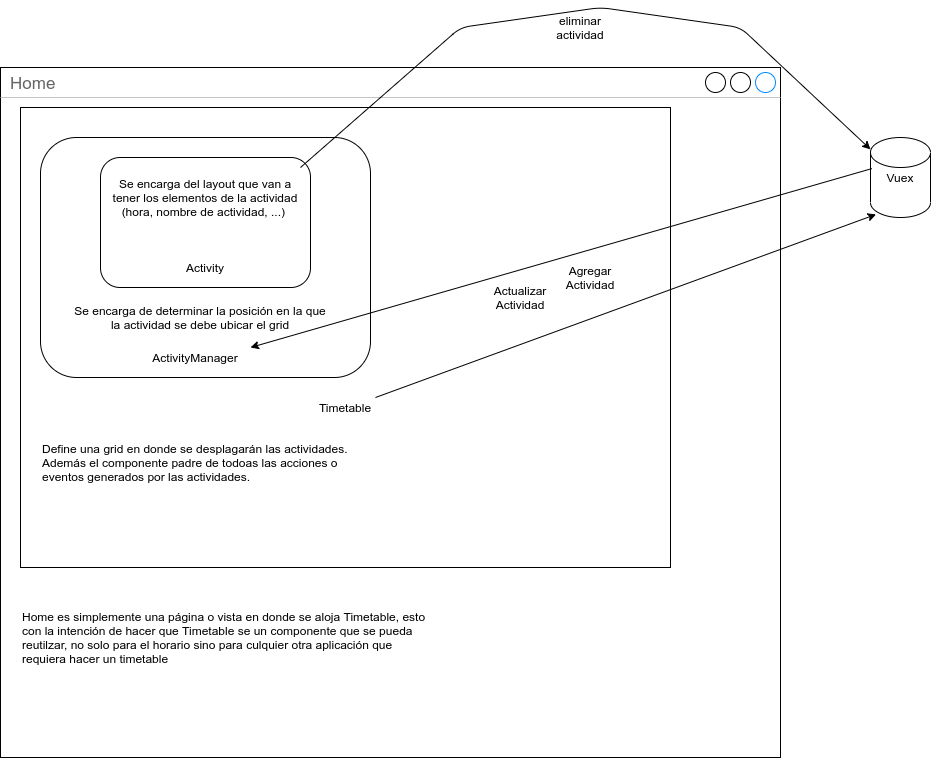

The diagram above was exported from draw.io. Its source (the exported page's mxGraphModel, read from the mxfile embedded in the PNG):
<mxGraphModel dx="1543" dy="926" grid="1" gridSize="10" guides="1" tooltips="1" connect="1" arrows="1" fold="1" page="1" pageScale="1" pageWidth="1100" pageHeight="850" math="0" shadow="0">
  <root>
    <mxCell id="0" />
    <mxCell id="1" parent="0" />
    <mxCell id="2" value="Home" style="strokeWidth=1;shadow=0;dashed=0;align=center;html=1;shape=mxgraph.mockup.containers.window;align=left;verticalAlign=top;spacingLeft=8;strokeColor2=#008cff;strokeColor3=#c4c4c4;fontColor=#666666;mainText=;fontSize=17;labelBackgroundColor=none;" vertex="1" parent="1">
      <mxGeometry x="50" y="70" width="780" height="690" as="geometry" />
    </mxCell>
    <mxCell id="3" value="" style="verticalLabelPosition=bottom;verticalAlign=top;html=1;shape=mxgraph.basic.rect;fillColor2=none;strokeWidth=1;size=20;indent=5;" vertex="1" parent="1">
      <mxGeometry x="70" y="110" width="650" height="460" as="geometry" />
    </mxCell>
    <mxCell id="4" value="" style="rounded=1;whiteSpace=wrap;html=1;" vertex="1" parent="1">
      <mxGeometry x="90" y="140" width="330" height="240" as="geometry" />
    </mxCell>
    <mxCell id="5" value="" style="rounded=1;whiteSpace=wrap;html=1;" vertex="1" parent="1">
      <mxGeometry x="150" y="160" width="210" height="130" as="geometry" />
    </mxCell>
    <mxCell id="6" value="ActivityManager" style="text;html=1;strokeColor=none;fillColor=none;align=center;verticalAlign=middle;whiteSpace=wrap;rounded=0;" vertex="1" parent="1">
      <mxGeometry x="190" y="350" width="110" height="20" as="geometry" />
    </mxCell>
    <mxCell id="7" value="Activity" style="text;html=1;strokeColor=none;fillColor=none;align=center;verticalAlign=middle;whiteSpace=wrap;rounded=0;" vertex="1" parent="1">
      <mxGeometry x="200" y="260" width="110" height="20" as="geometry" />
    </mxCell>
    <mxCell id="8" value="Timetable" style="text;html=1;strokeColor=none;fillColor=none;align=center;verticalAlign=middle;whiteSpace=wrap;rounded=0;" vertex="1" parent="1">
      <mxGeometry x="365" y="400" width="60" height="20" as="geometry" />
    </mxCell>
    <mxCell id="9" value="Se encarga del layout que van a tener los elementos de la actividad (hora, nombre de actividad, ...)&amp;nbsp;" style="text;html=1;strokeColor=none;fillColor=none;align=center;verticalAlign=middle;whiteSpace=wrap;rounded=0;" vertex="1" parent="1">
      <mxGeometry x="160" y="170" width="190" height="60" as="geometry" />
    </mxCell>
    <mxCell id="10" value="Se encarga de determinar la posición en la que la actividad se debe ubicar el grid" style="text;html=1;strokeColor=none;fillColor=none;align=center;verticalAlign=middle;whiteSpace=wrap;rounded=0;" vertex="1" parent="1">
      <mxGeometry x="120" y="300" width="260" height="40" as="geometry" />
    </mxCell>
    <mxCell id="11" value="Define una grid en donde se desplagarán las actividades. Además el componente padre de todoas las acciones o eventos generados por las actividades." style="text;html=1;strokeColor=none;fillColor=none;align=left;verticalAlign=middle;whiteSpace=wrap;rounded=0;" vertex="1" parent="1">
      <mxGeometry x="90" y="450" width="330" height="30" as="geometry" />
    </mxCell>
    <mxCell id="12" value="Home es simplemente una página o vista en donde se aloja Timetable, esto con la intención de hacer que Timetable se un componente que se pueda reutilzar, no solo para el horario sino para culquier otra aplicación que requiera hacer un timetable" style="text;html=1;strokeColor=none;fillColor=none;align=left;verticalAlign=middle;whiteSpace=wrap;rounded=0;" vertex="1" parent="1">
      <mxGeometry x="70" y="630" width="410" height="20" as="geometry" />
    </mxCell>
    <mxCell id="13" value="Vuex" style="shape=cylinder2;whiteSpace=wrap;html=1;boundedLbl=1;backgroundOutline=1;size=15;align=center;" vertex="1" parent="1">
      <mxGeometry x="920" y="140" width="60" height="80" as="geometry" />
    </mxCell>
    <mxCell id="14" value="" style="endArrow=classic;html=1;exitX=1;exitY=0;exitDx=0;exitDy=0;" edge="1" source="9" target="13" parent="1">
      <mxGeometry width="50" height="50" relative="1" as="geometry">
        <mxPoint x="450" y="170" as="sourcePoint" />
        <mxPoint x="500" y="120" as="targetPoint" />
        <Array as="points">
          <mxPoint x="510" y="30" />
          <mxPoint x="650" y="10" />
          <mxPoint x="790" y="30" />
        </Array>
      </mxGeometry>
    </mxCell>
    <mxCell id="15" value="eliminar actividad" style="text;html=1;strokeColor=none;fillColor=none;align=center;verticalAlign=middle;whiteSpace=wrap;rounded=0;" vertex="1" parent="1">
      <mxGeometry x="610" y="20" width="40" height="20" as="geometry" />
    </mxCell>
    <mxCell id="16" value="" style="endArrow=classic;html=1;exitX=1;exitY=0;exitDx=0;exitDy=0;entryX=0.093;entryY=0.961;entryDx=0;entryDy=0;entryPerimeter=0;" edge="1" source="8" target="13" parent="1">
      <mxGeometry width="50" height="50" relative="1" as="geometry">
        <mxPoint x="390" y="270" as="sourcePoint" />
        <mxPoint x="910" y="180" as="targetPoint" />
      </mxGeometry>
    </mxCell>
    <mxCell id="17" value="" style="endArrow=classic;html=1;exitX=0.021;exitY=0.389;exitDx=0;exitDy=0;entryX=1;entryY=0;entryDx=0;entryDy=0;exitPerimeter=0;" edge="1" source="13" target="6" parent="1">
      <mxGeometry width="50" height="50" relative="1" as="geometry">
        <mxPoint x="920" y="190" as="sourcePoint" />
        <mxPoint x="430" y="330" as="targetPoint" />
      </mxGeometry>
    </mxCell>
    <mxCell id="18" value="Agregar Actividad" style="text;html=1;strokeColor=none;fillColor=none;align=center;verticalAlign=middle;whiteSpace=wrap;rounded=0;" vertex="1" parent="1">
      <mxGeometry x="620" y="270" width="40" height="20" as="geometry" />
    </mxCell>
    <mxCell id="19" value="Actualizar Actividad" style="text;html=1;strokeColor=none;fillColor=none;align=center;verticalAlign=middle;whiteSpace=wrap;rounded=0;" vertex="1" parent="1">
      <mxGeometry x="550" y="290" width="40" height="20" as="geometry" />
    </mxCell>
  </root>
</mxGraphModel>